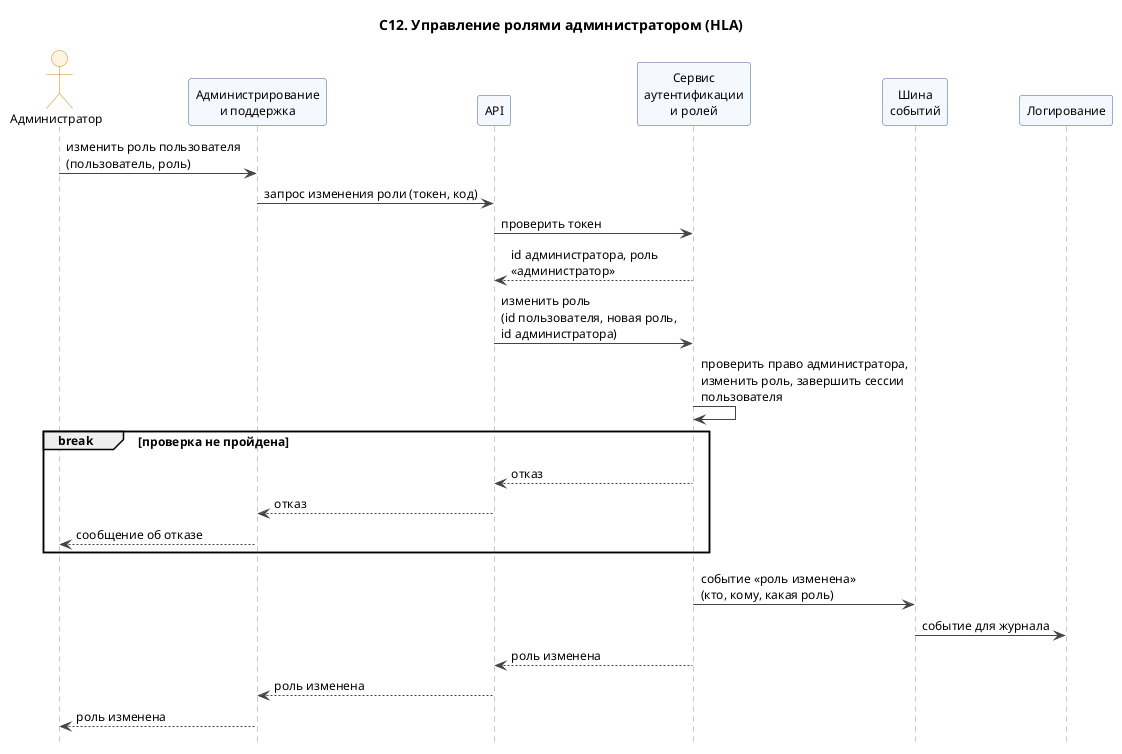

The diagram above was rendered by PlantUML. Its source (embedded in the PNG):
@startuml
title С12. Управление ролями администратором (HLA)
skinparam shadowing false
skinparam defaultFontSize 12
skinparam maxMessageSize 220
skinparam sequence {
  ArrowColor #444444
  LifeLineBorderColor #888888
  ParticipantBackgroundColor #F5F8FF
  ParticipantBorderColor #3B5B92
  ActorBackgroundColor #FFF4E0
  ActorBorderColor #C48A1A
}
hide footbox
actor "Администратор" as Admin
participant "Администрирование\nи поддержка" as BackUI
participant "API" as API
participant "Сервис\nаутентификации\nи ролей" as Auth
participant "Шина\nсобытий" as Bus
participant "Логирование" as Log

Admin -> BackUI : изменить роль пользователя\n(пользователь, роль)
BackUI -> API : запрос изменения роли (токен, код)
API -> Auth : проверить токен
Auth --> API : id администратора, роль «администратор»
API -> Auth : изменить роль\n(id пользователя, новая роль,\nid администратора)
Auth -> Auth : проверить право администратора,\nизменить роль, завершить сессии пользователя
break проверка не пройдена
  Auth --> API : отказ
  API --> BackUI : отказ
  BackUI --> Admin : сообщение об отказе
end
Auth -> Bus : событие «роль изменена»\n(кто, кому, какая роль)
Bus -> Log : событие для журнала
Auth --> API : роль изменена
API --> BackUI : роль изменена
BackUI --> Admin : роль изменена
@enduml